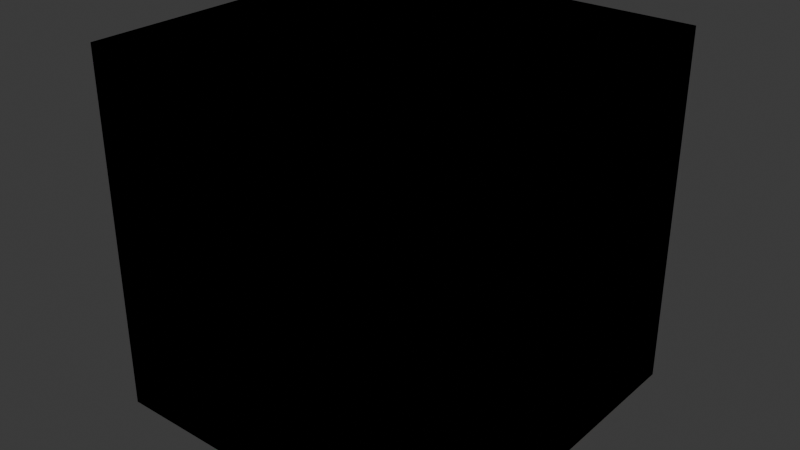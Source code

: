 # Source: grass.blend  (saved by Blender 4.5.90; exported with 4.5.12 LTS)
import bpy
from mathutils import Matrix  # noqa: F401  (used for matrix-valued properties, if any)

bpy.ops.wm.read_factory_settings(use_empty=True)
scene = bpy.context.scene
scene.name = 'Scene'

# ---- collections
col_blocks = bpy.data.collections.new('Blocks'); scene.collection.children.link(col_blocks)

# ---- images (referenced by path relative to the original .blend; pixels are not part of the script)
import os
ASSET_DIR = os.environ.get("B2B_ASSET_DIR", "")  # directory of the original .blend (textures are referenced by path, not embedded)
HERE = os.path.dirname(os.path.abspath(__file__))  # packed textures are extracted next to this script under _unpacked/

def load_image(name, relpath, width, height, colorspace="sRGB"):
    """Load a texture the original file referenced (path relative to the .blend, or extracted next to this script)."""
    p = next((c for c in (os.path.join(HERE, relpath), os.path.join(ASSET_DIR, relpath)) if relpath and os.path.exists(c)), "")
    if p:
        img = bpy.data.images.load(p, check_existing=True)
        img.name = name
    else:  # same state as the original file: an image datablock whose file is absent (Cycles renders it pink)
        img = bpy.data.images.new(name, width, height)
        img.source = "FILE"
        img.filepath = "//" + (relpath or name)
    img.colorspace_settings.name = colorspace
    return img
img_grass_tile_png = load_image('grass_tile.png', 'grass_tile.png', 1024, 1024, 'sRGB')

# ---- materials (node trees are filled in below, after node groups)
mat_grass = bpy.data.materials.new('Grass')
mat_grass.alpha_threshold = 0.0
mat_grass.roughness = 0.5
mat_grass.line_color = (0.0, 0.0, 0.0, 1.0)

# ---- material node trees
mat_grass.use_nodes = True; mat_grass.node_tree.nodes.clear()
_N = mat_grass.node_tree.nodes; _L = mat_grass.node_tree.links
n0 = _N.new('ShaderNodeOutputMaterial'); n0.name = 'Material Output'; n0.location = (200, 100)
n1 = _N.new('ShaderNodeBsdfPrincipled'); n1.name = 'Principled BSDF'; n1.location = (-200, 100)
n1.inputs[3].default_value = 1.45
n2 = _N.new('ShaderNodeTexImage'); n2.name = 'Textura de imagem'; n2.location = (-490, 80)
n2.image = img_grass_tile_png
_L.new(n1.outputs[0], n0.inputs[0])
_L.new(n2.outputs[0], n1.inputs[0])
n0.is_active_output = True

# ---- world
world_world = bpy.data.worlds.new('World'); scene.world = world_world
world_world.use_nodes = True; world_world.node_tree.nodes.clear()
_N = world_world.node_tree.nodes; _L = world_world.node_tree.links
n0 = _N.new('ShaderNodeOutputWorld'); n0.name = 'World Output'; n0.location = (200, 100)
n1 = _N.new('ShaderNodeBackground'); n1.name = 'Background'; n1.location = (-200, 100)
n1.inputs[0].default_value = (0.05088, 0.05088, 0.05088, 1.0)
_L.new(n1.outputs[0], n0.inputs[0])
n0.is_active_output = True
world_world.color = (0.05088, 0.05088, 0.05088)
world_world.sun_shadow_jitter_overblur = 0.0

# ---- meshes
me_grass = bpy.data.meshes.new('Grass')
me_grass.from_pydata([(-1.0, -1.0, -1.0), (-1.0, -1.0, 1.0), (-1.0, 1.0, -1.0), (-1.0, 1.0, 1.0), (1.0, -1.0, -1.0), (1.0, -1.0, 1.0), (1.0, 1.0, -1.0), (1.0, 1.0, 1.0)], [], [(0, 1, 3, 2), (2, 3, 7, 6), (6, 7, 5, 4), (4, 5, 1, 0), (2, 6, 4, 0), (7, 3, 1, 5)])
_uv = me_grass.uv_layers.new(name='Mapa UV')
_uv.uv.foreach_set('vector', [-2.98e-08, 0.5, 0.3333, 0.5, 0.3333, 0.75, -4.47e-08, 0.75, 0.3333, 1.0, 0.3333, 0.75, 0.6667, 0.75, 0.6667, 1.0, 1.0, 0.75, 0.6667, 0.75, 0.6667, 0.5, 1.0, 0.5, 0.666, 0.2505, 0.666, 0.4995, 0.334, 0.4995, 0.334, 0.2505, 0.3333, 0.25, 0.6667, 0.25, 0.6667, 0.0, 0.3333, 0.0, 0.6667, 0.75, 0.3333, 0.75, 0.3333, 0.5, 0.6667, 0.5])
me_grass.materials.append(mat_grass)
me_grass.update()
me_grasstopleftbend = bpy.data.meshes.new('GrassTopLeftBend')
me_grasstopleftbend.from_pydata([(-1.0, -1.0, -1.0), (-1.0, -1.0, 1.0), (1.0, -1.0, -1.0), (1.0, -1.0, 1.0), (1.0, 1.0, -1.0), (1.0, 1.0, 1.0), (-1.0, 0.5, -1.0), (-0.5, 1.0, -1.0), (-0.9619, 0.6913, -1.0), (-0.8536, 0.8536, -1.0), (-0.6913, 0.9619, -1.0), (-0.5, 1.0, 1.0), (-1.0, 0.5, 1.0), (-0.6913, 0.9619, 1.0), (-0.8536, 0.8536, 1.0), (-0.9619, 0.6913, 1.0)], [], [(4, 5, 3, 2), (2, 3, 1, 0), (11, 7, 10, 13), (13, 10, 9, 14), (14, 9, 8, 15), (15, 8, 6, 12), (6, 8, 9, 10, 7, 4, 2, 0), (0, 1, 12, 6), (7, 11, 5, 4), (5, 11, 13, 14, 15, 12, 1, 3)])
me_grasstopleftbend.polygons.foreach_set('use_smooth', [0, 0, 1, 1, 1, 1, 0, 0, 0, 0])
_uv = me_grasstopleftbend.uv_layers.new(name='Mapa UV')
_uv.uv.foreach_set('vector', [1.0, 0.75, 0.6667, 0.75, 0.6667, 0.5, 1.0, 0.5, 0.666, 0.2505, 0.666, 0.4995, 0.334, 0.4995, 0.334, 0.2505, 0.4167, 0.75, 0.4167, 1.0, 0.3848, 1.0, 0.3848, 0.746, 0.3848, 0.746, 0.3848, 1.0, 0.3333, 1.0, 0.3537, 0.7347, 0.3537, 0.7347, -4.47e-08, 0.75, -4.24e-08, 0.7114, 0.3386, 0.7114, 0.3386, 0.7114, -4.24e-08, 0.7114, -4.098e-08, 0.6875, 0.3333, 0.6875, 0.3333, 0.1875, 0.3397, 0.2114, 0.3577, 0.2317, 0.3848, 0.2452, 0.4167, 0.25, 0.6667, 0.25, 0.6667, 0.0, 0.3333, 0.0, -2.98e-08, 0.5, 0.3333, 0.5, 0.3333, 0.6875, -4.098e-08, 0.6875, 0.4167, 1.0, 0.4167, 0.75, 0.6667, 0.75, 0.6667, 1.0, 0.6667, 0.75, 0.4167, 0.75, 0.3848, 0.746, 0.3537, 0.7347, 0.3386, 0.7114, 0.3333, 0.6875, 0.3333, 0.5, 0.6667, 0.5])
me_grasstopleftbend.materials.append(mat_grass)
me_grasstopleftbend.update()
me_grassbottomleftbend = bpy.data.meshes.new('GrassBottomLeftBend')
me_grassbottomleftbend.from_pydata([(-1.0, 1.0, -1.0), (-1.0, 1.0, 1.0), (1.0, -1.0, -1.0), (1.0, -1.0, 1.0), (1.0, 1.0, -1.0), (1.0, 1.0, 1.0), (-0.5, -1.0, -1.0), (-1.0, -0.5, -1.0), (-0.6913, -0.9619, -1.0), (-0.8536, -0.8536, -1.0), (-0.9619, -0.6913, -1.0), (-1.0, -0.5, 1.0), (-0.5, -1.0, 1.0), (-0.9619, -0.6913, 1.0), (-0.8536, -0.8536, 1.0), (-0.6913, -0.9619, 1.0)], [], [(0, 1, 5, 4), (4, 5, 3, 2), (6, 12, 15, 8), (8, 15, 14, 9), (9, 14, 13, 10), (10, 13, 11, 7), (0, 4, 2, 6, 8, 9, 10, 7), (7, 11, 1, 0), (2, 3, 12, 6), (5, 1, 11, 13, 14, 15, 12, 3)])
me_grassbottomleftbend.polygons.foreach_set('use_smooth', [0, 0, 1, 1, 1, 1, 0, 0, 0, 0])
_uv = me_grassbottomleftbend.uv_layers.new(name='Mapa UV')
_uv.uv.foreach_set('vector', [0.3333, 1.0, 0.3333, 0.75, 0.6667, 0.75, 0.6667, 1.0, 1.0, 0.75, 0.6667, 0.75, 0.6667, 0.5, 1.0, 0.5, 0.417, 0.2505, 0.417, 0.4995, 0.3852, 0.4995, 0.3852, 0.2505, 0.3852, 0.2505, 0.3852, 0.4995, 0.334, 0.4995, 0.334, 0.2505, -2.98e-08, 0.5, 0.3555, 0.5167, 0.3386, 0.5386, -3.21e-08, 0.5386, -3.21e-08, 0.5386, 0.3386, 0.5386, 0.3333, 0.5625, -3.353e-08, 0.5625, 0.3333, 0.25, 0.6667, 0.25, 0.6667, 0.0, 0.4167, 0.0, 0.3848, 0.004758, 0.3577, 0.01831, 0.3397, 0.03858, 0.3333, 0.0625, -3.353e-08, 0.5625, 0.3333, 0.5625, 0.3333, 0.75, -4.47e-08, 0.75, 0.666, 0.2505, 0.666, 0.4995, 0.417, 0.4995, 0.417, 0.2505, 0.6667, 0.75, 0.3333, 0.75, 0.3333, 0.5625, 0.3386, 0.5386, 0.3555, 0.5167, 0.3848, 0.5048, 0.4167, 0.5, 0.6667, 0.5])
me_grassbottomleftbend.materials.append(mat_grass)
me_grassbottomleftbend.update()

# ---- objects
ob_grass = bpy.data.objects.new('Grass', me_grass)
ob_grasstopleftbend = bpy.data.objects.new('GrassTopLeftBend', me_grasstopleftbend)
ob_grassbottomleftbend = bpy.data.objects.new('GrassBottomLeftBend', me_grassbottomleftbend)

# ---- transforms, parenting, visibility, modifiers, constraints
ob_grass.location = (0.0, 0.0, 0.0)
ob_grasstopleftbend.location = (0.0, 0.0, 0.0)
ob_grassbottomleftbend.location = (0.0, 0.0, 0.0)

# ---- collection membership
col_blocks.objects.link(ob_grass)
col_blocks.objects.link(ob_grasstopleftbend)
col_blocks.objects.link(ob_grassbottomleftbend)

# ---- scene / render settings (as saved in the file)
scene.frame_start = 1; scene.frame_end = 250; scene.frame_set(1)
scene.render.engine = 'BLENDER_EEVEE_NEXT'
bpy.context.view_layer.update()

# ---- added for rendering (the .blend has no active camera and no usable light): camera, sun
cam_auto = bpy.data.cameras.new('AutoCamera')
cam_auto.lens = 50.0
cam_auto.sensor_width = 36.0
cam_auto.clip_end = 1000.0
ob_auto_camera = bpy.data.objects.new('AutoCamera', cam_auto)
scene.collection.objects.link(ob_auto_camera)
ob_auto_camera.location = (3.20507, -3.84609, 2.56406)
ob_auto_camera.rotation_euler = (1.09748, -7.21219e-08, 0.694738)
scene.camera = ob_auto_camera
light_auto_sun = bpy.data.lights.new('AutoSun', 'SUN')
light_auto_sun.energy = 3.0
light_auto_sun.angle = 0.0523599
ob_auto_sun = bpy.data.objects.new('AutoSun', light_auto_sun)
scene.collection.objects.link(ob_auto_sun)
ob_auto_sun.rotation_euler = (0.872665, 0.174533, 0.523599)
bpy.context.view_layer.update()
